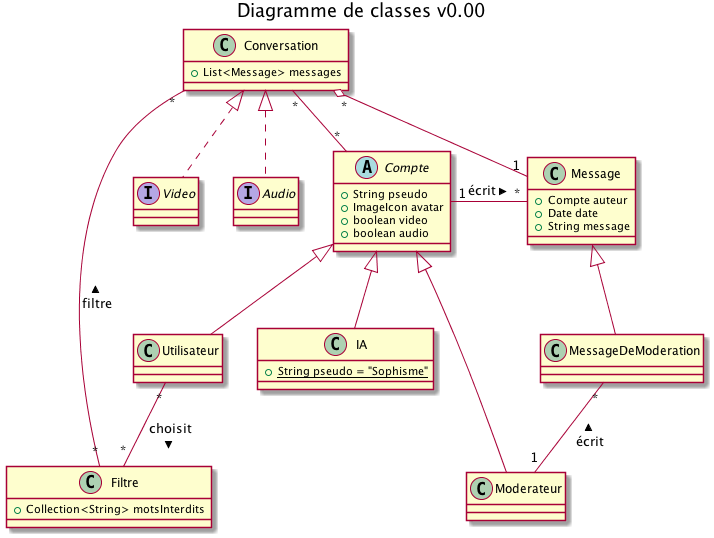

The diagram above was rendered by PlantUML. Its source (embedded in the PNG):
@startuml
title Diagramme de classes v0.00

abstract class Compte {
	+String pseudo
	+ImageIcon avatar
	+boolean video
	+boolean audio
}
class Utilisateur
class Moderateur
class IA {
	{static} +String pseudo = "Sophisme"
}

class Conversation {
	+List<Message> messages
}
class Filtre {
	+Collection<String> motsInterdits
}
class Message {
	+Compte auteur
	+Date date
	+String message
}

class MessageDeModeration
class Conversation
interface Video
interface Audio

Compte "*" -- "*" Conversation

Compte <|-- Moderateur
Compte <|-- Utilisateur
Compte <|-- IA

Conversation <|.. Video
Conversation <|.. Audio

Utilisateur "*" -- "*" Filtre : choisit >

Conversation "*" -- "*" Filtre : < filtre

Message <|-- MessageDeModeration
Message "1" -down-o "*" Conversation

Compte "1" -right- "*" Message : écrit >
MessageDeModeration "*" -- "1" Moderateur : < écrit
@enduml